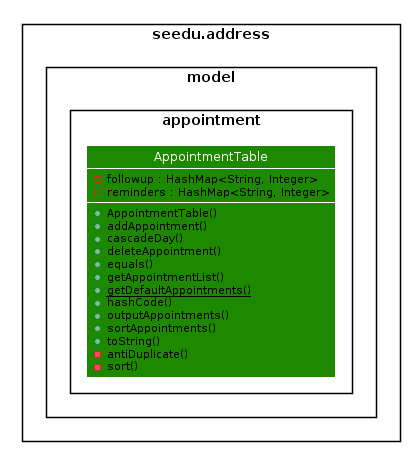

The diagram above was rendered by PlantUML. Its source (embedded in the PNG):
@startuml








skinparam BackgroundColor #FFFFFFF

skinparam Shadowing false

skinparam Class {
    FontColor #FFFFFF
    BorderThickness 1
    BorderColor #FFFFFF
    StereotypeFontColor #FFFFFF
    FontName Arial
}

skinparam Actor {
    BorderColor #000000
    Color #000000
    FontName Arial
}

skinparam Sequence {
    MessageAlign center
    BoxFontSize 15
    BoxPadding 0
    BoxFontColor #FFFFFF
    FontName Arial
}

skinparam Participant {
    FontColor #FFFFFFF
    Padding 20
}

skinparam MinClassWidth 50
skinparam ParticipantPadding 10
skinparam Shadowing false
skinparam DefaultTextAlignment center
skinparam packageStyle Rectangle

hide footbox
hide members
hide circle

skinparam arrowThickness 1.1
skinparam arrowColor #0E4100
skinparam classBackgroundColor #1D8900

show members

  namespace seedu.address {
    namespace model {
      namespace appointment {
        class seedu.address.model.appointment.AppointmentTable {
            - followup : HashMap<String, Integer>
            - reminders : HashMap<String, Integer>
            + AppointmentTable()
            + addAppointment()
            + cascadeDay()
            + deleteAppointment()
            + equals()
            + getAppointmentList()
            {static} + getDefaultAppointments()
            + hashCode()
            + outputAppointments()
            + sortAppointments()
            + toString()
            - antiDuplicate()
            - sort()
        }
      }
    }
  }
@enduml